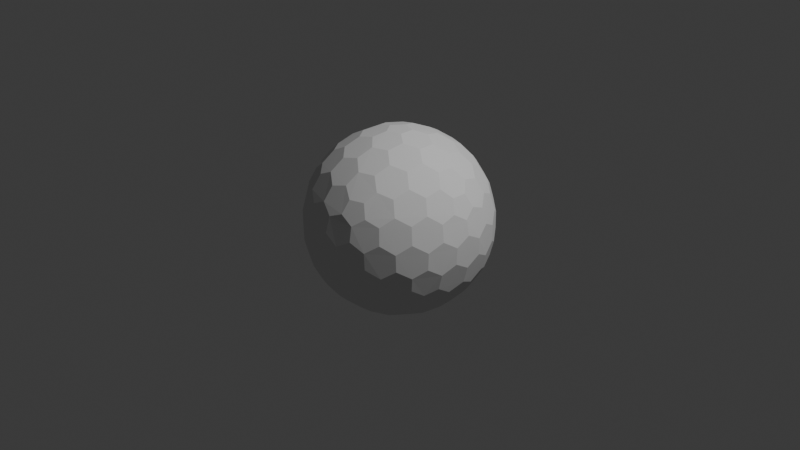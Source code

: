 # Source: Shield01.blend  (saved by Blender 4.1.24; exported with 4.5.12 LTS)
import bpy
from mathutils import Matrix  # noqa: F401  (used for matrix-valued properties, if any)

bpy.ops.wm.read_factory_settings(use_empty=True)
scene = bpy.context.scene
scene.name = 'Scene'

# ---- collections
col_collection = bpy.data.collections.new('Collection'); scene.collection.children.link(col_collection)

# ---- world
world_world = bpy.data.worlds.new('World'); scene.world = world_world
world_world.use_nodes = True; world_world.node_tree.nodes.clear()
_N = world_world.node_tree.nodes; _L = world_world.node_tree.links
n0 = _N.new('ShaderNodeOutputWorld'); n0.name = 'World Output'; n0.location = (300, 300)
n1 = _N.new('ShaderNodeBackground'); n1.name = 'Background'; n1.location = (10, 300)
n1.inputs[0].default_value = (0.05088, 0.05088, 0.05088, 1.0)
_L.new(n1.outputs[0], n0.inputs[0])
n0.is_active_output = True
world_world.color = (0.05088, 0.05088, 0.05088)
world_world.use_sun_shadow = False
world_world.sun_shadow_jitter_overblur = 0.0

# ---- cameras
cam_camera = bpy.data.cameras.new('Camera')
cam_camera.clip_end = 100.0
cam_camera.ortho_scale = 7.314

# ---- lights
light_light = bpy.data.lights.new('Light', 'POINT')
light_light.transmission_factor = 0.0
light_light.energy = 1000.0
light_light.shadow_soft_size = 0.1
light_light.shadow_maximum_resolution = 0.006
light_light.use_absolute_resolution = True

# ---- meshes
me_ico__001 = bpy.data.meshes.new('ICO球.001')
me_ico__001.from_pydata([(-0.8913, -0.127, -0.3995), (-0.3962, 0.8084, -0.3995), (0.6464, 0.6266, -0.3995), (-0.2882, -0.8869, -0.317), (0.7544, 0.5481, -0.317), (-0.7132, 0.4211, 0.533), (0.1801, 0.8084, 0.533), (0.3781, 0.08719, 0.9011), (0.6369, 0.08719, 0.7412), (0.7382, 0.1669, 0.626), (0.5378, 0.5788, 0.5817), (0.3869, 0.6505, 0.626), (-0.04127, 0.127, 0.9758), (-0.009907, 0.536, 0.8199), (-0.1836, 0.565, 0.7777), (0.06935, 0.7536, 0.626), (-0.2249, 0.6922, 0.6556), (-0.3843, 0.6903, 0.5817), (-0.4991, 0.5689, 0.626), (-0.3571, 0.1517, 0.9011), (-0.5665, 0.3038, 0.7412), (-0.284, -7.567e-10, 0.9402), (-0.5941, 3.26e-09, 0.7777), (-0.6953, -0.2988, 0.626), (-0.464, -0.4449, 0.7412), (-0.1836, -0.565, 0.7777), (-0.009907, -0.536, 0.8199), (0.1998, -0.3326, 0.9011), (0.2797, -0.5788, 0.7412), (0.3781, -0.08719, 0.9011), (0.5067, -0.1751, 0.8199), (0.5378, -0.5788, 0.5817), (0.8245, -0.0785, 0.533), (0.9199, 0.2928, 0.1752), (0.612, 0.6327, 0.4333), (0.6921, 0.6903, -0.08356), (0.687, 0.6922, 0.09203), (0.5289, 0.7536, 0.342), (0.3962, 0.8084, 0.3995), (-0.1489, 0.9638, 0.09203), (-0.4427, 0.8716, -0.08356), (-0.9163, 0.3038, 0.1752), (-0.8709, 0.2988, 0.342), (-0.9626, 0.1562, 0.09203), (-0.9613, -1.825e-07, 0.1836), (-0.867, -0.1521, 0.4333), (-0.2971, -0.9142, 0.1836), (-0.1232, -0.8716, 0.4333), (-0.1541, -0.9653, -0.08356), (0.3962, -0.8084, 0.3995), (0.7831, -0.5689, -0.1665), (0.8706, -0.4394, 0.09203), (0.5721, 0.7775, -0.1752), (0.446, 0.8673, -0.09203), (0.4126, 0.7775, -0.4333), (0.2818, 0.8673, -0.3578), (0.1232, 0.8716, -0.4333), (-0.5627, 0.7844, -0.1752), (-0.7831, 0.5689, 0.1665), (-0.687, 0.6922, -0.09203), (-0.7777, 0.565, -0.1836), (-0.612, 0.6327, -0.4333), (-0.8913, 0.127, -0.3995), (-0.7544, -0.5481, 0.317), (-0.9199, -0.2928, -0.1752), (-0.8802, -0.2701, -0.342), (0.2971, -0.9142, -0.1836), (0.5721, -0.7775, -0.1752), (0.1232, -0.8716, -0.4333), (0.2818, -0.8673, -0.3578), (0.5533, -0.7359, -0.342), (0.9325, 2.27e-09, 0.317), (0.9657, -0.1517, 0.08356), (0.9657, 0.1517, 0.08356), (0.9613, 9.313e-09, -0.1836), (0.9626, 0.1562, -0.09203), (0.867, -0.1521, -0.4333), (0.867, 0.1521, -0.4333), (0.7957, 0.4211, -0.3995), (0.1836, 0.565, -0.7777), (0.2249, 0.6922, -0.6556), (0.009907, 0.536, -0.8199), (-0.1801, 0.8084, -0.533), (-0.3869, 0.6505, -0.626), (-0.3781, 0.08719, -0.9011), (-0.7382, 0.1669, -0.626), (-0.8245, 0.0785, -0.533), (-0.8245, -0.0785, -0.533), (-0.5888, -0.4278, -0.6556), (-0.5378, -0.5788, -0.5817), (-0.2797, -0.5788, -0.7412), (-0.3294, -0.7599, -0.533), (0.7753, 0.1521, -0.5817), (0.3571, -0.1517, -0.9011), (0.284, -2.274e-07, -0.9402), (0.1335, -1.35e-08, -0.9758), (-0.1801, -0.8084, -0.533), (-0.03391, -0.3865, -0.9011), (0.1836, -0.565, -0.7777), (0.2249, -0.6922, -0.6556), (0.464, -0.4449, -0.7412), (0.04127, -0.127, -0.9758), (-0.108, -0.0785, -0.9758), (-0.108, 0.0785, -0.9758), (0.04127, 0.127, -0.9758), (0.7132, -0.4211, -0.533), (0.7957, -0.4211, -0.3995), (0.7544, -0.5481, -0.317), (-0.1546, -0.8869, -0.3995), (-0.9325, -9.662e-09, -0.317), (-0.2882, 0.8869, -0.317), (0.2298, 0.1669, 0.9402), (0.108, 0.0785, 0.9758), (0.1998, 0.3326, 0.9011), (0.5067, 0.1751, 0.8199), (0.4806, 0.3492, 0.7777), (0.3231, 0.4278, 0.8199), (0.2797, 0.5788, 0.7412), (0.8245, 0.0785, 0.533), (0.7166, 0.3326, 0.5817), (0.5888, 0.4278, 0.6556), (0.3294, 0.7599, 0.533), (0.03391, 0.3865, 0.9011), (0.1139, 0.6327, 0.7412), (-0.08776, 0.2701, 0.9402), (-0.2546, 0.2928, 0.9011), (-0.307, 0.4394, 0.8199), (-0.464, 0.4449, 0.7412), (-0.09491, 0.7844, 0.5817), (-0.6209, 0.5481, 0.533), (-0.1335, -2.328e-09, 0.9758), (-0.3571, -0.1517, 0.9011), (-0.5128, 0.1562, 0.8199), (-0.5128, -0.1562, 0.8199), (-0.5665, -0.3038, 0.7412), (-0.6953, 0.2988, 0.626), (-0.7753, 0.1521, 0.5817), (-0.7278, -8.207e-09, 0.6556), (-0.7753, -0.1521, 0.5817), (-0.6209, -0.5481, 0.533), (-0.7132, -0.4211, 0.533), (-0.04127, -0.127, 0.9758), (-0.2546, -0.2928, 0.9011), (-0.08776, -0.2701, 0.9402), (0.03391, -0.3865, 0.9011), (-0.307, -0.4394, 0.8199), (0.1139, -0.6327, 0.7412), (-0.4991, -0.5689, 0.626), (-0.3843, -0.6903, 0.5817), (-0.2249, -0.6922, 0.6556), (-0.09491, -0.7844, 0.5817), (0.06935, -0.7536, 0.626), (0.3294, -0.7599, 0.533), (0.1801, -0.8084, 0.533), (0.108, -0.0785, 0.9758), (0.2298, -0.1669, 0.9402), (0.3231, -0.4278, 0.8199), (0.4806, -0.3492, 0.7777), (0.6369, -0.08719, 0.7412), (0.3869, -0.6505, 0.626), (0.5888, -0.4278, 0.6556), (0.7166, -0.3326, 0.5817), (0.7382, -0.1669, 0.626), (0.8913, 0.127, 0.3995), (0.8802, 0.2701, 0.342), (0.7908, 0.3865, 0.4333), (0.8704, 0.4449, -0.08356), (0.8706, 0.4394, 0.09203), (0.7777, 0.565, 0.1836), (0.7377, 0.536, 0.3578), (0.7831, 0.5689, -0.1665), (0.5627, 0.7844, 0.1752), (0.1546, 0.8869, 0.3995), (0.005802, 0.9653, 0.1752), (0.01511, 0.9206, 0.342), (-0.1232, 0.8716, 0.4333), (-0.1541, 0.9653, -0.08356), (-0.2971, 0.9142, 0.1836), (-0.2818, 0.8673, 0.3578), (-0.4126, 0.7775, 0.4333), (-0.2991, 0.9206, -0.1665), (-0.446, 0.8673, 0.09203), (-0.5721, 0.7775, 0.1752), (-0.5533, 0.7359, 0.342), (-0.6464, 0.6266, 0.3995), (-0.7957, 0.4211, 0.3995), (-0.867, 0.1521, 0.4333), (-0.9657, 0.1517, -0.08356), (-0.9119, -8.941e-08, 0.3578), (-0.968, -1.132e-07, -0.1665), (-0.9657, -0.1517, -0.08356), (-0.9626, -0.1562, 0.09203), (-0.9163, -0.3038, 0.1752), (-0.8709, -0.2988, 0.342), (-0.7957, -0.4211, 0.3995), (-0.6464, -0.6266, 0.3995), (-0.5721, -0.7775, 0.1752), (-0.5533, -0.7359, 0.342), (-0.4126, -0.7775, 0.4333), (-0.4427, -0.8716, -0.08356), (-0.446, -0.8673, 0.09203), (-0.2818, -0.8673, 0.3578), (-0.2991, -0.9206, -0.1665), (-0.1489, -0.9638, 0.09203), (0.005802, -0.9653, 0.1752), (0.01511, -0.9206, 0.342), (0.1546, -0.8869, 0.3995), (0.5627, -0.7844, 0.1752), (0.5289, -0.7536, 0.342), (0.612, -0.6327, 0.4333), (0.6921, -0.6903, -0.08356), (0.687, -0.6922, 0.09203), (0.7777, -0.565, 0.1836), (0.7377, -0.536, 0.3578), (0.7908, -0.3865, 0.4333), (0.8704, -0.4449, -0.08356), (0.9199, -0.2928, 0.1752), (0.8802, -0.2701, 0.342), (0.8913, -0.127, 0.3995), (0.2882, 0.8869, 0.317), (0.4427, 0.8716, 0.08356), (0.2991, 0.9206, 0.1665), (0.1541, 0.9653, 0.08356), (0.2971, 0.9142, -0.1836), (0.1489, 0.9638, -0.09203), (-0.005802, 0.9653, -0.1752), (0.5533, 0.7359, -0.342), (-0.01511, 0.9206, -0.342), (-0.1546, 0.8869, -0.3995), (-0.7544, 0.5481, 0.317), (-0.6921, 0.6903, 0.08356), (-0.8704, 0.4449, 0.08356), (-0.8706, 0.4394, -0.09203), (-0.9199, 0.2928, -0.1752), (-0.5289, 0.7536, -0.342), (-0.7377, 0.536, -0.3578), (-0.7908, 0.3865, -0.4333), (-0.8802, 0.2701, -0.342), (-0.8704, -0.4449, 0.08356), (-0.7831, -0.5689, 0.1665), (-0.6921, -0.6903, 0.08356), (-0.8706, -0.4394, -0.09203), (-0.7777, -0.565, -0.1836), (-0.687, -0.6922, -0.09203), (-0.5627, -0.7844, -0.1752), (-0.7908, -0.3865, -0.4333), (-0.7377, -0.536, -0.3578), (-0.612, -0.6327, -0.4333), (-0.5289, -0.7536, -0.342), (-0.3962, -0.8084, -0.3995), (0.2882, -0.8869, 0.317), (0.1541, -0.9653, 0.08356), (-0.005802, -0.9653, -0.1752), (0.2991, -0.9206, 0.1665), (0.4427, -0.8716, 0.08356), (0.1489, -0.9638, -0.09203), (0.446, -0.8673, -0.09203), (-0.01511, -0.9206, -0.342), (0.4126, -0.7775, -0.4333), (0.6464, -0.6266, -0.3995), (0.9163, -0.3038, -0.1752), (0.968, 2.678e-09, 0.1665), (0.9626, -0.1562, -0.09203), (0.9163, 0.3038, -0.1752), (0.8709, -0.2988, -0.342), (0.9119, 1.74e-08, -0.3578), (0.8709, 0.2988, -0.342), (0.6209, 0.5481, -0.533), (0.464, 0.4449, -0.7412), (0.4991, 0.5689, -0.626), (0.3843, 0.6903, -0.5817), (0.2546, 0.2928, -0.9011), (0.307, 0.4394, -0.8199), (0.09491, 0.7844, -0.5817), (0.08776, 0.2701, -0.9402), (-0.03391, 0.3865, -0.9011), (-0.1139, 0.6327, -0.7412), (-0.06935, 0.7536, -0.626), (-0.3294, 0.7599, -0.533), (-0.2797, 0.5788, -0.7412), (-0.1998, 0.3326, -0.9011), (-0.5378, 0.5788, -0.5817), (-0.3231, 0.4278, -0.8199), (-0.4806, 0.3492, -0.7777), (-0.5888, 0.4278, -0.6556), (-0.7166, 0.3326, -0.5817), (-0.2298, 0.1669, -0.9402), (-0.5067, 0.175, -0.8199), (-0.6369, 0.08719, -0.7412), (-0.6369, -0.08719, -0.7412), (-0.3781, -0.08719, -0.9011), (-0.7382, -0.1669, -0.626), (-0.7166, -0.3326, -0.5817), (-0.5067, -0.1751, -0.8199), (-0.4806, -0.3492, -0.7777), (-0.2298, -0.1669, -0.9402), (-0.1998, -0.3326, -0.9011), (-0.3231, -0.4278, -0.8199), (-0.3869, -0.6505, -0.626), (0.7132, 0.4211, -0.533), (0.7753, -0.1521, -0.5817), (0.6953, 0.2988, -0.626), (0.5665, 0.3038, -0.7412), (0.7278, -3.026e-07, -0.6556), (0.5941, -5.249e-07, -0.7777), (0.5128, 0.1562, -0.8199), (0.3571, 0.1517, -0.9011), (0.6953, -0.2988, -0.626), (0.5665, -0.3038, -0.7412), (0.5128, -0.1562, -0.8199), (-0.1139, -0.6327, -0.7412), (-0.06935, -0.7536, -0.626), (0.09491, -0.7844, -0.5817), (0.009908, -0.536, -0.8199), (0.3843, -0.6903, -0.5817), (0.08776, -0.2701, -0.9402), (0.2546, -0.2928, -0.9011), (0.307, -0.4394, -0.8199), (0.4991, -0.5689, -0.626), (0.6209, -0.5481, -0.533)], [], [(102, 101, 315, 97, 296, 295), (105, 319, 318, 100, 308, 307), (106, 105, 307, 300, 76, 264), (103, 102, 295, 290, 84, 286), (104, 103, 286, 280, 275, 274), (101, 102, 103, 104, 95), (107, 106, 264, 260, 215, 50), (108, 96, 311, 312, 68, 257), (3, 108, 257, 252, 48, 202), (0, 87, 291, 292, 245, 65), (109, 0, 65, 64, 190, 189), (1, 278, 83, 281, 61, 234), (110, 1, 234, 57, 40, 180), (2, 267, 269, 270, 54, 226), (4, 2, 226, 52, 35, 170), (259, 319, 105, 106, 107), (78, 299, 267, 2, 4), (152, 49, 208, 209, 31, 159), (139, 195, 197, 198, 148, 147), (5, 185, 42, 186, 136, 135), (6, 172, 174, 175, 128, 15), (118, 163, 164, 165, 119, 9), (112, 154, 155, 29, 7, 111), (12, 112, 111, 113, 122, 124), (8, 9, 119, 120, 115, 114), (122, 113, 116, 117, 123, 13), (115, 120, 10, 11, 117, 116), (122, 13, 14, 126, 125, 124), (38, 219, 172, 6, 121), (130, 12, 124, 125, 19, 21), (123, 15, 128, 16, 14, 13), (19, 125, 126, 127, 20, 132), (123, 117, 11, 121, 6, 15), (7, 114, 115, 116, 113, 111), (14, 16, 17, 18, 127, 126), (19, 132, 22, 133, 131, 21), (184, 229, 185, 5, 129), (141, 130, 21, 131, 142, 143), (141, 154, 112, 12, 130), (20, 135, 136, 137, 22, 132), (142, 131, 133, 134, 24, 145), (20, 127, 18, 129, 5, 135), (22, 137, 138, 23, 134, 133), (142, 145, 25, 26, 144, 143), (194, 63, 195, 139, 140), (154, 141, 143, 144, 27, 155), (24, 147, 148, 149, 25, 145), (27, 144, 26, 146, 28, 156), (24, 134, 23, 140, 139, 147), (25, 149, 150, 151, 146, 26), (27, 156, 157, 30, 29, 155), (206, 250, 49, 152, 153), (28, 159, 31, 160, 157, 156), (28, 146, 151, 153, 152, 159), (8, 158, 162, 32, 118, 9), (157, 160, 161, 162, 158, 30), (33, 167, 168, 169, 165, 164), (7, 29, 30, 158, 8, 114), (163, 71, 261, 73, 33, 164), (166, 170, 35, 36, 168, 167), (168, 36, 171, 37, 34, 169), (173, 39, 177, 178, 175, 174), (119, 165, 169, 34, 10, 120), (172, 219, 221, 222, 173, 174), (176, 180, 40, 181, 177, 39), (10, 34, 37, 38, 121, 11), (177, 181, 182, 183, 179, 178), (41, 43, 44, 188, 186, 42), (128, 175, 178, 179, 17, 16), (185, 229, 58, 231, 41, 42), (187, 189, 190, 191, 44, 43), (17, 179, 183, 184, 129, 18), (44, 191, 192, 193, 45, 188), (196, 200, 46, 201, 198, 197), (136, 186, 188, 45, 138, 137), (195, 63, 239, 240, 196, 197), (199, 202, 48, 203, 46, 200), (138, 45, 193, 194, 140, 23), (46, 203, 204, 205, 47, 201), (207, 211, 212, 213, 209, 208), (148, 198, 201, 47, 150, 149), (49, 250, 253, 254, 207, 208), (210, 50, 215, 51, 212, 211), (150, 47, 205, 206, 153, 151), (212, 51, 216, 217, 214, 213), (220, 53, 223, 224, 222, 221), (31, 209, 213, 214, 161, 160), (218, 71, 163, 118, 32), (52, 226, 54, 55, 223, 53), (35, 52, 53, 220, 171, 36), (161, 214, 217, 218, 32, 162), (176, 225, 227, 228, 110, 180), (223, 55, 56, 227, 225, 224), (230, 59, 60, 232, 231, 58), (173, 222, 224, 225, 176, 39), (57, 234, 61, 235, 60, 59), (40, 57, 59, 230, 182, 181), (171, 220, 221, 219, 38, 37), (187, 233, 237, 62, 109, 189), (60, 235, 236, 237, 233, 232), (238, 241, 242, 243, 240, 239), (41, 231, 232, 233, 187, 43), (64, 65, 245, 246, 242, 241), (190, 64, 241, 238, 192, 191), (182, 230, 58, 229, 184, 183), (199, 244, 248, 249, 3, 202), (242, 246, 247, 248, 244, 243), (251, 255, 66, 256, 254, 253), (196, 240, 243, 244, 199, 200), (252, 257, 68, 69, 66, 255), (48, 252, 255, 251, 204, 203), (192, 238, 239, 63, 194, 193), (210, 67, 70, 259, 107, 50), (66, 69, 258, 70, 67, 256), (72, 262, 74, 75, 73, 261), (207, 254, 256, 67, 210, 211), (260, 264, 76, 265, 74, 262), (215, 260, 262, 72, 216, 51), (204, 251, 253, 250, 206, 205), (166, 263, 266, 78, 4, 170), (74, 265, 77, 266, 263, 75), (268, 272, 79, 80, 270, 269), (33, 73, 75, 263, 166, 167), (267, 299, 301, 302, 268, 269), (271, 274, 275, 81, 79, 272), (216, 72, 261, 71, 218, 217), (79, 81, 276, 277, 273, 80), (279, 282, 283, 284, 281, 83), (54, 270, 80, 273, 56, 55), (82, 278, 1, 110, 228), (280, 286, 84, 287, 283, 282), (275, 280, 282, 279, 276, 81), (56, 273, 277, 82, 228, 227), (236, 285, 85, 86, 62, 237), (283, 287, 288, 85, 285, 284), (289, 293, 294, 88, 292, 291), (61, 281, 284, 285, 236, 235), (86, 87, 0, 109, 62), (290, 295, 296, 297, 294, 293), (84, 290, 293, 289, 288, 287), (276, 279, 83, 278, 82, 277), (247, 89, 298, 91, 249, 248), (294, 297, 90, 298, 89, 88), (92, 303, 304, 305, 302, 301), (245, 292, 88, 89, 247, 246), (91, 96, 108, 3, 249), (300, 307, 308, 309, 304, 303), (76, 300, 303, 92, 77, 265), (288, 289, 291, 87, 86, 85), (271, 306, 94, 95, 104, 274), (304, 309, 93, 94, 306, 305), (310, 313, 98, 99, 312, 311), (268, 302, 305, 306, 271, 272), (97, 315, 316, 317, 98, 313), (296, 97, 313, 310, 90, 297), (77, 92, 301, 299, 78, 266), (93, 316, 315, 101, 95, 94), (308, 100, 317, 316, 93, 309), (98, 317, 100, 318, 314, 99), (258, 314, 318, 319, 259, 70), (68, 312, 99, 314, 258, 69), (90, 310, 311, 96, 91, 298)])
_uv = me_ico__001.uv_layers.new(name='UVマップ')
_uv.uv.foreach_set('vector', [0.3477, 0.4102, 0.3477, 0.4414, 0.3242, 0.457, 0.293, 0.4414, 0.293, 0.4102, 0.3242, 0.3945, 0.3477, 0.4102, 0.3477, 0.4414, 0.3242, 0.457, 0.293, 0.4414, 0.293, 0.4102, 0.3242, 0.3945, 0.293, 0.4414, 0.293, 0.4102, 0.3203, 0.3945, 0.3477, 0.4102, 0.3477, 0.4414, 0.3203, 0.457, 0.3477, 0.4102, 0.3477, 0.4414, 0.3242, 0.457, 0.293, 0.4414, 0.293, 0.4102, 0.3242, 0.3945, 0.3477, 0.4102, 0.3477, 0.4414, 0.3242, 0.457, 0.293, 0.4414, 0.293, 0.4102, 0.3242, 0.3945, 0.1094, 0.332, 0.3164, 0.03906, 0.1094, -0.2539, -0.2422, -0.168, -0.2422, 0.2148, 0.293, 0.4414, 0.293, 0.4102, 0.3203, 0.3945, 0.3477, 0.4102, 0.3477, 0.4414, 0.3203, 0.457, 0.293, 0.4414, 0.293, 0.4102, 0.3203, 0.3945, 0.3477, 0.4102, 0.3477, 0.4414, 0.3203, 0.457, 0.293, 0.4414, 0.293, 0.4102, 0.3203, 0.3945, 0.3477, 0.4102, 0.3477, 0.4414, 0.3203, 0.457, 0.3477, 0.4102, 0.3477, 0.4414, 0.3242, 0.457, 0.293, 0.4414, 0.293, 0.4102, 0.3242, 0.3945, 0.293, 0.4414, 0.293, 0.4102, 0.3203, 0.3945, 0.3477, 0.4102, 0.3477, 0.4414, 0.3203, 0.457, 0.293, 0.4414, 0.293, 0.4102, 0.3203, 0.3945, 0.3477, 0.4102, 0.3477, 0.4414, 0.3203, 0.457, 0.3477, 0.4102, 0.3477, 0.4414, 0.3242, 0.457, 0.293, 0.4414, 0.293, 0.4102, 0.3242, 0.3945, 0.293, 0.4414, 0.293, 0.4102, 0.3203, 0.3945, 0.3477, 0.4102, 0.3477, 0.4414, 0.3203, 0.457, 0.293, 0.4414, 0.293, 0.4102, 0.3203, 0.3945, 0.3477, 0.4102, 0.3477, 0.4414, 0.3203, 0.457, 0.3164, 0.03906, 0.1094, -0.2539, -0.2422, -0.168, -0.2422, 0.2148, 0.1094, 0.332, -0.2422, 0.2148, 0.1094, 0.332, 0.3164, 0.03906, 0.1094, -0.2539, -0.2422, -0.168, 0.293, 0.4414, 0.293, 0.4102, 0.3203, 0.3945, 0.3477, 0.4102, 0.3477, 0.4414, 0.3203, 0.457, 0.293, 0.4414, 0.293, 0.4102, 0.3203, 0.3945, 0.3477, 0.4102, 0.3477, 0.4414, 0.3203, 0.457, 0.293, 0.4414, 0.293, 0.4102, 0.3203, 0.3945, 0.3477, 0.4102, 0.3477, 0.4414, 0.3203, 0.457, 0.293, 0.4414, 0.293, 0.4102, 0.3203, 0.3945, 0.3477, 0.4102, 0.3477, 0.4414, 0.3203, 0.457, 0.293, 0.4414, 0.293, 0.4102, 0.3203, 0.3945, 0.3477, 0.4102, 0.3477, 0.4414, 0.3203, 0.457, 0.3477, 0.4102, 0.3477, 0.4414, 0.3242, 0.457, 0.293, 0.4414, 0.293, 0.4102, 0.3242, 0.3945, 0.293, 0.4414, 0.293, 0.4102, 0.3203, 0.3945, 0.3477, 0.4102, 0.3477, 0.4414, 0.3203, 0.457, 0.293, 0.4453, 0.293, 0.4102, 0.3203, 0.3945, 0.3516, 0.4102, 0.3555, 0.4453, 0.3242, 0.4609, 0.293, 0.4102, 0.3242, 0.3945, 0.3516, 0.4102, 0.3516, 0.4453, 0.3242, 0.4609, 0.293, 0.4453, 0.3555, 0.4102, 0.3516, 0.4453, 0.3203, 0.4609, 0.293, 0.4453, 0.293, 0.4102, 0.3242, 0.3945, 0.8672, 0.25, 0.4375, 0.0, 0.0, 0.2617, 0.01562, 0.7734, 0.457, 1.0, 0.8672, 0.7344, -0.2422, 0.2148, 0.1094, 0.332, 0.3164, 0.03906, 0.1094, -0.2539, -0.2422, -0.168, 0.3477, 0.4102, 0.3477, 0.4414, 0.3242, 0.457, 0.293, 0.4414, 0.293, 0.4102, 0.3242, 0.3945, 0.3555, 0.4102, 0.3555, 0.4453, 0.3242, 0.4609, 0.293, 0.4453, 0.293, 0.4102, 0.3242, 0.3945, 0.3516, 0.4453, 0.3242, 0.4609, 0.293, 0.4453, 0.293, 0.4102, 0.3242, 0.3945, 0.3516, 0.4102, 0.3477, 0.4102, 0.3477, 0.4414, 0.3203, 0.457, 0.293, 0.4414, 0.293, 0.4102, 0.3203, 0.3945, 0.293, 0.4102, 0.3242, 0.3945, 0.3555, 0.4102, 0.3516, 0.4453, 0.3203, 0.4609, 0.293, 0.4453, 0.8663, 0.2632, 0.851, 0.7731, 0.4107, 0.9993, 0.0007263, 0.7363, 0.0007264, 0.2492, 0.4288, 0.0007263, 0.3555, 0.4453, 0.3242, 0.4609, 0.293, 0.4453, 0.293, 0.4102, 0.3242, 0.3945, 0.3555, 0.4102, 0.1094, -0.2539, -0.2422, -0.168, -0.2422, 0.2148, 0.1094, 0.332, 0.3164, 0.03906, 0.3477, 0.4102, 0.3477, 0.4414, 0.3242, 0.457, 0.293, 0.4414, 0.293, 0.4102, 0.3242, 0.3945, -0.2422, -0.168, -0.2422, 0.2148, 0.1094, 0.332, 0.3164, 0.03906, 0.1094, -0.2539, 0.293, 0.4453, 0.293, 0.4102, 0.3203, 0.3945, 0.3516, 0.4102, 0.3555, 0.4453, 0.3242, 0.4609, 0.3242, 0.4609, 0.293, 0.4453, 0.293, 0.4102, 0.3242, 0.3945, 0.3516, 0.4102, 0.3516, 0.4453, 0.293, 0.4414, 0.293, 0.4102, 0.3242, 0.3945, 0.3477, 0.4102, 0.3477, 0.4414, 0.3242, 0.457, 0.3555, 0.4102, 0.3516, 0.4453, 0.3203, 0.4609, 0.293, 0.4453, 0.293, 0.4102, 0.3242, 0.3945, 0.3555, 0.4453, 0.3242, 0.4609, 0.293, 0.4453, 0.293, 0.4102, 0.3242, 0.3945, 0.3555, 0.4102, 0.3164, 0.03906, 0.1094, -0.2539, -0.2422, -0.168, -0.2422, 0.2148, 0.1094, 0.332, 0.3477, 0.4102, 0.3477, 0.4414, 0.3242, 0.457, 0.293, 0.4414, 0.293, 0.4102, 0.3242, 0.3945, 0.293, 0.4453, 0.293, 0.4102, 0.3203, 0.3945, 0.3516, 0.4102, 0.3555, 0.4453, 0.3242, 0.4609, 0.3242, 0.4609, 0.293, 0.4453, 0.293, 0.4102, 0.3242, 0.3945, 0.3516, 0.4102, 0.3516, 0.4453, 0.3477, 0.4102, 0.3477, 0.4414, 0.3203, 0.457, 0.293, 0.4414, 0.293, 0.4102, 0.3203, 0.3945, 0.293, 0.4453, 0.293, 0.4102, 0.3242, 0.3945, 0.3555, 0.4102, 0.3555, 0.4453, 0.3242, 0.4609, 0.3242, 0.4609, 0.293, 0.4453, 0.293, 0.4102, 0.3242, 0.3945, 0.3555, 0.4102, 0.3555, 0.4453, 0.3164, 0.03906, 0.1094, -0.2539, -0.2422, -0.168, -0.2422, 0.2148, 0.1094, 0.332, 0.3555, 0.4102, 0.3555, 0.4453, 0.3242, 0.4609, 0.293, 0.4453, 0.293, 0.4102, 0.3242, 0.3945, 0.293, 0.4414, 0.293, 0.4102, 0.3242, 0.3945, 0.3477, 0.4102, 0.3477, 0.4414, 0.3242, 0.457, 0.293, 0.4414, 0.293, 0.4102, 0.3242, 0.3945, 0.3477, 0.4102, 0.3477, 0.4414, 0.3242, 0.457, 0.293, 0.4453, 0.293, 0.4102, 0.3242, 0.3945, 0.3555, 0.4102, 0.3555, 0.4453, 0.3242, 0.4609, 0.3203, 0.3945, 0.3516, 0.4102, 0.3555, 0.4453, 0.3242, 0.4609, 0.293, 0.4453, 0.293, 0.4102, 0.3242, 0.4609, 0.293, 0.4453, 0.293, 0.4102, 0.3242, 0.3945, 0.3516, 0.4102, 0.3516, 0.4453, 0.3477, 0.4102, 0.3477, 0.4414, 0.3242, 0.457, 0.293, 0.4414, 0.293, 0.4102, 0.3242, 0.3945, 0.3555, 0.4102, 0.3555, 0.4453, 0.3242, 0.4609, 0.293, 0.4453, 0.293, 0.4102, 0.3242, 0.3945, 0.293, 0.4453, 0.293, 0.4102, 0.3242, 0.3945, 0.3555, 0.4102, 0.3555, 0.4453, 0.3242, 0.4609, 0.3203, 0.3945, 0.3516, 0.4102, 0.3555, 0.4453, 0.3242, 0.4609, 0.293, 0.4453, 0.293, 0.4102, 0.293, 0.4102, 0.3242, 0.3945, 0.3516, 0.4102, 0.3516, 0.4453, 0.3242, 0.4609, 0.293, 0.4453, 0.293, 0.4414, 0.293, 0.4102, 0.3203, 0.3945, 0.3477, 0.4102, 0.3477, 0.4414, 0.3203, 0.457, 0.3555, 0.4102, 0.3555, 0.4453, 0.3242, 0.4609, 0.293, 0.4453, 0.293, 0.4102, 0.3242, 0.3945, 0.293, 0.4414, 0.293, 0.4102, 0.3242, 0.3945, 0.3477, 0.4102, 0.3477, 0.4414, 0.3242, 0.457, 0.293, 0.4453, 0.293, 0.4102, 0.3242, 0.3945, 0.3555, 0.4102, 0.3555, 0.4453, 0.3242, 0.4609, 0.3203, 0.3945, 0.3516, 0.4102, 0.3555, 0.4453, 0.3242, 0.4609, 0.293, 0.4453, 0.293, 0.4102, 0.3516, 0.4453, 0.3242, 0.4609, 0.293, 0.4453, 0.293, 0.4102, 0.3242, 0.3945, 0.3516, 0.4102, 0.293, 0.4414, 0.293, 0.4102, 0.3203, 0.3945, 0.3477, 0.4102, 0.3477, 0.4414, 0.3203, 0.457, 0.3555, 0.4102, 0.3555, 0.4453, 0.3242, 0.4609, 0.293, 0.4453, 0.293, 0.4102, 0.3242, 0.3945, 0.293, 0.4414, 0.293, 0.4102, 0.3242, 0.3945, 0.3477, 0.4102, 0.3477, 0.4414, 0.3242, 0.457, 0.293, 0.4453, 0.293, 0.4102, 0.3242, 0.3945, 0.3555, 0.4102, 0.3555, 0.4453, 0.3242, 0.4609, 0.3203, 0.3945, 0.3516, 0.4102, 0.3555, 0.4453, 0.3242, 0.4609, 0.293, 0.4453, 0.293, 0.4102, 0.3242, 0.3945, 0.3516, 0.4102, 0.3516, 0.4453, 0.3242, 0.4609, 0.293, 0.4453, 0.293, 0.4102, 0.8387, 0.2652, 0.8387, 0.7347, 0.4594, 0.9993, 0.0007147, 0.7608, 0.0007147, 0.2392, 0.4594, 0.0007148, 0.3242, 0.3945, 0.3555, 0.4102, 0.3555, 0.4453, 0.3242, 0.4609, 0.293, 0.4453, 0.293, 0.4102, 0.293, 0.4414, 0.293, 0.4102, 0.3242, 0.3945, 0.3477, 0.4102, 0.3477, 0.4414, 0.3242, 0.457, 0.293, 0.4453, 0.293, 0.4102, 0.3242, 0.3945, 0.3555, 0.4102, 0.3555, 0.4453, 0.3242, 0.4609, 0.3203, 0.3945, 0.3516, 0.4102, 0.3555, 0.4453, 0.3242, 0.4609, 0.293, 0.4453, 0.293, 0.4102, 0.3242, 0.4609, 0.293, 0.4453, 0.293, 0.4102, 0.3242, 0.3945, 0.3516, 0.4102, 0.3516, 0.4453, 0.293, 0.4414, 0.293, 0.4102, 0.3203, 0.3945, 0.3477, 0.4102, 0.3477, 0.4414, 0.3203, 0.457, 0.3242, 0.3945, 0.3555, 0.4102, 0.3555, 0.4453, 0.3242, 0.4609, 0.293, 0.4453, 0.293, 0.4102, 0.293, 0.4414, 0.293, 0.4102, 0.3242, 0.3945, 0.3477, 0.4102, 0.3477, 0.4414, 0.3242, 0.457, 0.293, 0.4102, 0.3242, 0.3945, 0.3555, 0.4102, 0.3555, 0.4453, 0.3242, 0.4609, 0.293, 0.4453, 0.3203, 0.3945, 0.3516, 0.4102, 0.3555, 0.4453, 0.3242, 0.4609, 0.293, 0.4453, 0.293, 0.4102, 0.3242, 0.4609, 0.293, 0.4453, 0.293, 0.4102, 0.3242, 0.3945, 0.3516, 0.4102, 0.3516, 0.4453, 0.3164, 0.03906, 0.1094, -0.2539, -0.2422, -0.168, -0.2422, 0.2148, 0.1094, 0.332, 0.3203, 0.4609, 0.293, 0.4453, 0.293, 0.4102, 0.3242, 0.3945, 0.3555, 0.4102, 0.3516, 0.4453, 0.3242, 0.3945, 0.3516, 0.4102, 0.3516, 0.4453, 0.3242, 0.4609, 0.293, 0.4453, 0.293, 0.4102, 0.293, 0.4414, 0.293, 0.4102, 0.3242, 0.3945, 0.3477, 0.4102, 0.3477, 0.4414, 0.3242, 0.457, 0.3477, 0.4102, 0.3477, 0.4414, 0.3203, 0.457, 0.293, 0.4414, 0.293, 0.4102, 0.3203, 0.3945, 0.293, 0.4102, 0.3242, 0.3945, 0.3555, 0.4102, 0.3555, 0.4453, 0.3242, 0.4609, 0.293, 0.4453, 0.3203, 0.3945, 0.3516, 0.4102, 0.3555, 0.4453, 0.3242, 0.4609, 0.293, 0.4453, 0.293, 0.4102, 0.3242, 0.4609, 0.293, 0.4453, 0.293, 0.4102, 0.3242, 0.3945, 0.3516, 0.4102, 0.3516, 0.4453, 0.3203, 0.4609, 0.293, 0.4453, 0.293, 0.4102, 0.3242, 0.3945, 0.3555, 0.4102, 0.3516, 0.4453, 0.293, 0.4102, 0.3242, 0.3945, 0.3516, 0.4102, 0.3516, 0.4453, 0.3242, 0.4609, 0.293, 0.4453, 0.293, 0.4414, 0.293, 0.4102, 0.3242, 0.3945, 0.3477, 0.4102, 0.3477, 0.4414, 0.3242, 0.457, 0.293, 0.4414, 0.293, 0.4102, 0.3242, 0.3945, 0.3477, 0.4102, 0.3477, 0.4414, 0.3242, 0.457, 0.293, 0.4102, 0.3242, 0.3945, 0.3555, 0.4102, 0.3555, 0.4453, 0.3242, 0.4609, 0.293, 0.4453, 0.293, 0.4102, 0.3242, 0.3945, 0.3555, 0.4102, 0.3516, 0.4453, 0.3203, 0.4609, 0.293, 0.4453, 0.3516, 0.4453, 0.3242, 0.4609, 0.293, 0.4453, 0.293, 0.4102, 0.3242, 0.3945, 0.3516, 0.4102, 0.3203, 0.4609, 0.293, 0.4453, 0.293, 0.4102, 0.3242, 0.3945, 0.3555, 0.4102, 0.3516, 0.4453, 0.3242, 0.3945, 0.3516, 0.4102, 0.3516, 0.4453, 0.3242, 0.4609, 0.293, 0.4453, 0.293, 0.4102, 0.293, 0.4414, 0.293, 0.4102, 0.3242, 0.3945, 0.3477, 0.4102, 0.3477, 0.4414, 0.3242, 0.457, 0.293, 0.4414, 0.293, 0.4102, 0.3242, 0.3945, 0.3477, 0.4102, 0.3477, 0.4414, 0.3242, 0.457, 0.293, 0.4102, 0.3242, 0.3945, 0.3555, 0.4102, 0.3555, 0.4453, 0.3242, 0.4609, 0.293, 0.4453, 0.293, 0.4102, 0.3242, 0.3945, 0.3555, 0.4102, 0.3516, 0.4453, 0.3203, 0.4609, 0.293, 0.4453, 0.3242, 0.4609, 0.293, 0.4453, 0.293, 0.4102, 0.3242, 0.3945, 0.3516, 0.4102, 0.3516, 0.4453, 0.3203, 0.4609, 0.293, 0.4453, 0.293, 0.4102, 0.3242, 0.3945, 0.3555, 0.4102, 0.3516, 0.4453, 0.293, 0.4102, 0.3242, 0.3945, 0.3516, 0.4102, 0.3516, 0.4453, 0.3242, 0.4609, 0.293, 0.4453, 0.293, 0.4414, 0.293, 0.4102, 0.3242, 0.3945, 0.3477, 0.4102, 0.3477, 0.4414, 0.3242, 0.457, 0.293, 0.4414, 0.293, 0.4102, 0.3242, 0.3945, 0.3477, 0.4102, 0.3477, 0.4414, 0.3242, 0.457, 0.293, 0.4102, 0.3242, 0.3945, 0.3555, 0.4102, 0.3555, 0.4453, 0.3242, 0.4609, 0.293, 0.4453, 0.3203, 0.3945, 0.3516, 0.4102, 0.3555, 0.4453, 0.3242, 0.4609, 0.293, 0.4453, 0.293, 0.4102, 0.3516, 0.4453, 0.3242, 0.4609, 0.293, 0.4453, 0.293, 0.4102, 0.3242, 0.3945, 0.3516, 0.4102, 0.3203, 0.4609, 0.293, 0.4453, 0.293, 0.4102, 0.3242, 0.3945, 0.3555, 0.4102, 0.3516, 0.4453, 0.3242, 0.3945, 0.3516, 0.4102, 0.3516, 0.4453, 0.3242, 0.4609, 0.293, 0.4453, 0.293, 0.4102, 0.3477, 0.4102, 0.3477, 0.4414, 0.3203, 0.457, 0.293, 0.4414, 0.293, 0.4102, 0.3203, 0.3945, 0.293, 0.4414, 0.293, 0.4102, 0.3242, 0.3945, 0.3477, 0.4102, 0.3477, 0.4414, 0.3242, 0.457, 0.293, 0.4102, 0.3242, 0.3945, 0.3555, 0.4102, 0.3555, 0.4453, 0.3242, 0.4609, 0.293, 0.4453, 0.3555, 0.4453, 0.3242, 0.4609, 0.293, 0.4453, 0.293, 0.4102, 0.3242, 0.3945, 0.3555, 0.4102, 0.3242, 0.4609, 0.293, 0.4453, 0.293, 0.4102, 0.3242, 0.3945, 0.3516, 0.4102, 0.3516, 0.4453, 0.3477, 0.4102, 0.3477, 0.4414, 0.3242, 0.457, 0.293, 0.4414, 0.293, 0.4102, 0.3242, 0.3945, 0.3203, 0.4609, 0.293, 0.4453, 0.293, 0.4102, 0.3242, 0.3945, 0.3555, 0.4102, 0.3516, 0.4453, 0.3477, 0.4102, 0.3477, 0.4414, 0.3203, 0.457, 0.293, 0.4414, 0.293, 0.4102, 0.3203, 0.3945, 0.3555, 0.4453, 0.3242, 0.4609, 0.293, 0.4453, 0.293, 0.4102, 0.3203, 0.3945, 0.3516, 0.4102, 0.3555, 0.4453, 0.3242, 0.4609, 0.293, 0.4453, 0.293, 0.4102, 0.3242, 0.3945, 0.3555, 0.4102, 0.3516, 0.4453, 0.3242, 0.4609, 0.293, 0.4453, 0.293, 0.4102, 0.3242, 0.3945, 0.3516, 0.4102, 0.1094, -0.2539, -0.2422, -0.168, -0.2422, 0.2148, 0.1094, 0.332, 0.3164, 0.03906, 0.3203, 0.4609, 0.293, 0.4453, 0.293, 0.4102, 0.3242, 0.3945, 0.3555, 0.4102, 0.3516, 0.4453, 0.3516, 0.4453, 0.3242, 0.4609, 0.293, 0.4453, 0.293, 0.4102, 0.3242, 0.3945, 0.3516, 0.4102, 0.3477, 0.4102, 0.3477, 0.4414, 0.3203, 0.457, 0.293, 0.4414, 0.293, 0.4102, 0.3203, 0.3945, 0.293, 0.4414, 0.293, 0.4102, 0.3242, 0.3945, 0.3477, 0.4102, 0.3477, 0.4414, 0.3242, 0.457, 0.3555, 0.4453, 0.3242, 0.4609, 0.293, 0.4453, 0.293, 0.4102, 0.3203, 0.3945, 0.3516, 0.4102, 0.3555, 0.4453, 0.3242, 0.4609, 0.293, 0.4453, 0.293, 0.4102, 0.3242, 0.3945, 0.3555, 0.4102, 0.3516, 0.4453, 0.3242, 0.4609, 0.293, 0.4453, 0.293, 0.4102, 0.3242, 0.3945, 0.3516, 0.4102, 0.3164, 0.03906, 0.1094, -0.2539, -0.2422, -0.168, -0.2422, 0.2148, 0.1094, 0.332, 0.3555, 0.4102, 0.3555, 0.4453, 0.3242, 0.4609, 0.293, 0.4453, 0.293, 0.4102, 0.3242, 0.3945, 0.3516, 0.4453, 0.3242, 0.4609, 0.293, 0.4453, 0.293, 0.4102, 0.3242, 0.3945, 0.3516, 0.4102, 0.293, 0.4414, 0.293, 0.4102, 0.3242, 0.3945, 0.3477, 0.4102, 0.3477, 0.4414, 0.3242, 0.457, 0.293, 0.4414, 0.293, 0.4102, 0.3242, 0.3945, 0.3477, 0.4102, 0.3477, 0.4414, 0.3242, 0.457, 0.293, 0.4102, 0.3242, 0.3945, 0.3555, 0.4102, 0.3555, 0.4453, 0.3242, 0.4609, 0.293, 0.4453, 0.3555, 0.4453, 0.3242, 0.4609, 0.293, 0.4453, 0.293, 0.4102, 0.3242, 0.3945, 0.3555, 0.4102, 0.3242, 0.3945, 0.3516, 0.4102, 0.3516, 0.4453, 0.3242, 0.4609, 0.293, 0.4453, 0.293, 0.4102, -0.2422, 0.2148, 0.1094, 0.332, 0.3164, 0.03906, 0.1094, -0.2539, -0.2422, -0.168, 0.3203, 0.4609, 0.293, 0.4453, 0.293, 0.4102, 0.3242, 0.3945, 0.3555, 0.4102, 0.3516, 0.4453, 0.3242, 0.4609, 0.293, 0.4453, 0.293, 0.4102, 0.3242, 0.3945, 0.3516, 0.4102, 0.3516, 0.4453, 0.3477, 0.4102, 0.3477, 0.4414, 0.3203, 0.457, 0.293, 0.4414, 0.293, 0.4102, 0.3203, 0.3945, 0.3477, 0.4102, 0.3477, 0.4414, 0.3203, 0.457, 0.293, 0.4414, 0.293, 0.4102, 0.3203, 0.3945, 0.293, 0.4453, 0.293, 0.4102, 0.3242, 0.3945, 0.3555, 0.4102, 0.3555, 0.4453, 0.3242, 0.4609, 0.293, 0.4102, 0.3242, 0.3945, 0.3555, 0.4102, 0.3516, 0.4453, 0.3203, 0.4609, 0.293, 0.4453, 0.3242, 0.3945, 0.3516, 0.4102, 0.3516, 0.4453, 0.3242, 0.4609, 0.293, 0.4453, 0.293, 0.4102, 0.293, 0.4453, 0.293, 0.4102, 0.3203, 0.3945, 0.3516, 0.4102, 0.3555, 0.4453, 0.3242, 0.4609, 0.293, 0.4102, 0.3242, 0.3945, 0.3516, 0.4102, 0.3516, 0.4453, 0.3242, 0.4609, 0.293, 0.4453, 0.293, 0.4414, 0.293, 0.4102, 0.3242, 0.3945, 0.3477, 0.4102, 0.3477, 0.4414, 0.3242, 0.457, 0.3477, 0.4102, 0.3477, 0.4414, 0.3203, 0.457, 0.293, 0.4414, 0.293, 0.4102, 0.3203, 0.3945, 0.3516, 0.4453, 0.3242, 0.4609, 0.293, 0.4453, 0.293, 0.4102, 0.3242, 0.3945, 0.3516, 0.4102, 0.293, 0.4102, 0.3242, 0.3945, 0.3555, 0.4102, 0.3555, 0.4453, 0.3242, 0.4609, 0.293, 0.4453, 0.293, 0.4414, 0.293, 0.4102, 0.3242, 0.3945, 0.3477, 0.4102, 0.3477, 0.4414, 0.3242, 0.457, 0.3242, 0.4609, 0.293, 0.4453, 0.293, 0.4102, 0.3242, 0.3945, 0.3516, 0.4102, 0.3516, 0.4453, 0.293, 0.4414, 0.293, 0.4102, 0.3242, 0.3945, 0.3477, 0.4102, 0.3477, 0.4414, 0.3242, 0.457])
_ca = me_ico__001.color_attributes.new('属性', 'BYTE_COLOR', 'CORNER')
_ca.data.foreach_set('color', [1.0, 1.0, 1.0, 1.0, 1.0, 1.0, 1.0, 1.0, 1.0, 1.0, 1.0, 1.0, 1.0, 1.0, 1.0, 1.0, 1.0, 1.0, 1.0, 1.0, 1.0, 1.0, 1.0, 1.0, 1.0, 1.0, 1.0, 1.0, 1.0, 1.0, 1.0, 1.0, 1.0, 1.0, 1.0, 1.0, 1.0, 1.0, 1.0, 1.0, 1.0, 1.0, 1.0, 1.0, 1.0, 1.0, 1.0, 1.0, 1.0, 1.0, 1.0, 1.0, 1.0, 1.0, 1.0, 1.0, 1.0, 1.0, 1.0, 1.0, 1.0, 1.0, 1.0, 1.0, 1.0, 1.0, 1.0, 1.0, 1.0, 1.0, 1.0, 1.0, 1.0, 1.0, 1.0, 1.0, 1.0, 1.0, 1.0, 1.0, 1.0, 1.0, 1.0, 1.0, 1.0, 1.0, 1.0, 1.0, 1.0, 1.0, 1.0, 1.0, 1.0, 1.0, 1.0, 1.0, 1.0, 1.0, 1.0, 1.0, 1.0, 1.0, 1.0, 1.0, 1.0, 1.0, 1.0, 1.0, 1.0, 1.0, 1.0, 1.0, 1.0, 1.0, 1.0, 1.0, 1.0, 1.0, 1.0, 1.0, 1.0, 1.0, 1.0, 1.0, 1.0, 1.0, 1.0, 1.0, 1.0, 1.0, 1.0, 1.0, 1.0, 1.0, 1.0, 1.0, 1.0, 1.0, 1.0, 1.0, 1.0, 1.0, 1.0, 1.0, 1.0, 1.0, 1.0, 1.0, 1.0, 1.0, 1.0, 1.0, 1.0, 1.0, 1.0, 1.0, 1.0, 1.0, 1.0, 1.0, 1.0, 1.0, 1.0, 1.0, 1.0, 1.0, 1.0, 1.0, 1.0, 1.0, 1.0, 1.0, 1.0, 1.0, 1.0, 1.0, 1.0, 1.0, 1.0, 1.0, 1.0, 1.0, 1.0, 1.0, 1.0, 1.0, 1.0, 1.0, 1.0, 1.0, 1.0, 1.0, 1.0, 1.0, 1.0, 1.0, 1.0, 1.0, 1.0, 1.0, 1.0, 1.0, 1.0, 1.0, 1.0, 1.0, 1.0, 1.0, 1.0, 1.0, 1.0, 1.0, 1.0, 1.0, 1.0, 1.0, 1.0, 1.0, 1.0, 1.0, 1.0, 1.0, 1.0, 1.0, 1.0, 1.0, 1.0, 1.0, 1.0, 1.0, 1.0, 1.0, 1.0, 1.0, 1.0, 1.0, 1.0, 1.0, 1.0, 1.0, 1.0, 1.0, 1.0, 1.0, 1.0, 1.0, 1.0, 1.0, 1.0, 1.0, 1.0, 1.0, 1.0, 1.0, 1.0, 1.0, 1.0, 1.0, 1.0, 1.0, 1.0, 1.0, 1.0, 1.0, 1.0, 1.0, 1.0, 1.0, 1.0, 1.0, 1.0, 1.0, 1.0, 1.0, 1.0, 1.0, 1.0, 1.0, 1.0, 1.0, 1.0, 1.0, 1.0, 1.0, 1.0, 1.0, 1.0, 1.0, 1.0, 1.0, 1.0, 1.0, 1.0, 1.0, 1.0, 1.0, 1.0, 1.0, 1.0, 1.0, 1.0, 1.0, 1.0, 1.0, 1.0, 1.0, 1.0, 1.0, 1.0, 1.0, 1.0, 1.0, 1.0, 1.0, 1.0, 1.0, 1.0, 1.0, 1.0, 1.0, 1.0, 1.0, 1.0, 1.0, 1.0, 1.0, 1.0, 1.0, 1.0, 1.0, 1.0, 1.0, 1.0, 1.0, 1.0, 1.0, 1.0, 1.0, 1.0, 1.0, 1.0, 1.0, 1.0, 1.0, 1.0, 1.0, 1.0, 1.0, 1.0, 1.0, 1.0, 1.0, 1.0, 1.0, 1.0, 1.0, 1.0, 1.0, 1.0, 1.0, 1.0, 1.0, 1.0, 1.0, 1.0, 1.0, 1.0, 1.0, 1.0, 1.0, 1.0, 1.0, 1.0, 1.0, 1.0, 1.0, 1.0, 1.0, 1.0, 1.0, 1.0, 1.0, 1.0, 1.0, 1.0, 1.0, 1.0, 1.0, 1.0, 1.0, 1.0, 1.0, 1.0, 1.0, 1.0, 1.0, 1.0, 1.0, 1.0, 1.0, 1.0, 1.0, 1.0, 1.0, 1.0, 1.0, 1.0, 1.0, 1.0, 1.0, 1.0, 1.0, 1.0, 1.0, 1.0, 1.0, 1.0, 1.0, 1.0, 1.0, 1.0, 1.0, 1.0, 1.0, 1.0, 1.0, 1.0, 1.0, 1.0, 1.0, 1.0, 1.0, 1.0, 1.0, 1.0, 1.0, 1.0, 1.0, 1.0, 1.0, 1.0, 1.0, 1.0, 1.0, 1.0, 1.0, 1.0, 1.0, 1.0, 1.0, 1.0, 1.0, 1.0, 1.0, 1.0, 1.0, 1.0, 1.0, 1.0, 1.0, 1.0, 1.0, 1.0, 1.0, 1.0, 1.0, 1.0, 1.0, 1.0, 1.0, 1.0, 1.0, 1.0, 1.0, 1.0, 1.0, 1.0, 1.0, 1.0, 1.0, 1.0, 1.0, 1.0, 1.0, 1.0, 1.0, 1.0, 1.0, 1.0, 1.0, 1.0, 1.0, 1.0, 1.0, 1.0, 1.0, 1.0, 1.0, 1.0, 1.0, 1.0, 1.0, 1.0, 1.0, 1.0, 1.0, 1.0, 1.0, 1.0, 1.0, 1.0, 1.0, 1.0, 1.0, 1.0, 1.0, 1.0, 1.0, 1.0, 1.0, 1.0, 1.0, 1.0, 1.0, 1.0, 1.0, 1.0, 1.0, 1.0, 1.0, 1.0, 1.0, 1.0, 1.0, 1.0, 1.0, 1.0, 1.0, 1.0, 1.0, 1.0, 1.0, 1.0, 1.0, 1.0, 1.0, 1.0, 1.0, 1.0, 1.0, 1.0, 1.0, 1.0, 1.0, 1.0, 1.0, 1.0, 1.0, 1.0, 1.0, 1.0, 1.0, 1.0, 1.0, 1.0, 1.0, 1.0, 1.0, 1.0, 1.0, 1.0, 1.0, 1.0, 1.0, 1.0, 1.0, 1.0, 1.0, 1.0, 1.0, 1.0, 1.0, 1.0, 1.0, 1.0, 1.0, 1.0, 1.0, 1.0, 1.0, 1.0, 1.0, 1.0, 1.0, 1.0, 1.0, 1.0, 1.0, 1.0, 1.0, 1.0, 1.0, 1.0, 1.0, 1.0, 1.0, 1.0, 1.0, 1.0, 1.0, 1.0, 1.0, 1.0, 1.0, 1.0, 1.0, 1.0, 1.0, 1.0, 1.0, 1.0, 1.0, 1.0, 1.0, 1.0, 1.0, 1.0, 1.0, 1.0, 1.0, 1.0, 1.0, 1.0, 1.0, 1.0, 1.0, 1.0, 1.0, 1.0, 1.0, 1.0, 1.0, 1.0, 1.0, 1.0, 1.0, 1.0, 1.0, 1.0, 1.0, 1.0, 1.0, 1.0, 1.0, 1.0, 1.0, 1.0, 1.0, 1.0, 1.0, 1.0, 1.0, 1.0, 1.0, 1.0, 1.0, 1.0, 1.0, 1.0, 1.0, 1.0, 1.0, 1.0, 1.0, 1.0, 1.0, 1.0, 1.0, 1.0, 1.0, 1.0, 1.0, 1.0, 1.0, 1.0, 1.0, 1.0, 1.0, 1.0, 1.0, 1.0, 1.0, 1.0, 1.0, 1.0, 1.0, 1.0, 1.0, 1.0, 1.0, 1.0, 1.0, 1.0, 1.0, 1.0, 1.0, 1.0, 1.0, 1.0, 1.0, 1.0, 1.0, 1.0, 1.0, 1.0, 1.0, 1.0, 1.0, 1.0, 1.0, 1.0, 1.0, 1.0, 1.0, 1.0, 1.0, 1.0, 1.0, 1.0, 1.0, 1.0, 1.0, 1.0, 1.0, 1.0, 1.0, 1.0, 1.0, 1.0, 1.0, 1.0, 1.0, 1.0, 1.0, 1.0, 1.0, 1.0, 1.0, 1.0, 1.0, 1.0, 1.0, 1.0, 1.0, 1.0, 1.0, 1.0, 1.0, 1.0, 1.0, 1.0, 1.0, 1.0, 1.0, 1.0, 1.0, 1.0, 1.0, 1.0, 1.0, 1.0, 1.0, 1.0, 1.0, 1.0, 1.0, 1.0, 1.0, 1.0, 1.0, 1.0, 1.0, 1.0, 1.0, 1.0, 1.0, 1.0, 1.0, 1.0, 1.0, 1.0, 1.0, 1.0, 1.0, 1.0, 1.0, 1.0, 1.0, 1.0, 1.0, 1.0, 1.0, 1.0, 1.0, 1.0, 1.0, 1.0, 1.0, 1.0, 1.0, 1.0, 1.0, 1.0, 1.0, 1.0, 1.0, 1.0, 1.0, 1.0, 1.0, 1.0, 1.0, 1.0, 1.0, 1.0, 1.0, 1.0, 1.0, 1.0, 1.0, 1.0, 1.0, 1.0, 1.0, 1.0, 1.0, 1.0, 1.0, 1.0, 1.0, 1.0, 1.0, 1.0, 1.0, 1.0, 1.0, 1.0, 1.0, 1.0, 1.0, 1.0, 1.0, 1.0, 1.0, 1.0, 1.0, 1.0, 1.0, 1.0, 1.0, 1.0, 1.0, 1.0, 1.0, 1.0, 1.0, 1.0, 1.0, 1.0, 1.0, 1.0, 1.0, 1.0, 1.0, 1.0, 1.0, 1.0, 1.0, 1.0, 1.0, 1.0, 1.0, 1.0, 1.0, 1.0, 1.0, 1.0, 1.0, 1.0, 1.0, 1.0, 1.0, 1.0, 1.0, 1.0, 1.0, 1.0, 1.0, 1.0, 1.0, 1.0, 1.0, 1.0, 1.0, 1.0, 1.0, 1.0, 1.0, 1.0, 1.0, 1.0, 1.0, 1.0, 1.0, 1.0, 1.0, 1.0, 1.0, 1.0, 1.0, 1.0, 1.0, 1.0, 1.0, 1.0, 1.0, 1.0, 1.0, 1.0, 1.0, 1.0, 1.0, 1.0, 1.0, 1.0, 1.0, 1.0, 1.0, 1.0, 1.0, 1.0, 1.0, 1.0, 1.0, 1.0, 1.0, 1.0, 1.0, 1.0, 1.0, 1.0, 1.0, 1.0, 1.0, 1.0, 1.0, 1.0, 1.0, 1.0, 1.0, 1.0, 1.0, 1.0, 1.0, 1.0, 1.0, 1.0, 1.0, 1.0, 1.0, 1.0, 1.0, 1.0, 1.0, 1.0, 1.0, 1.0, 1.0, 1.0, 1.0, 1.0, 1.0, 1.0, 1.0, 1.0, 1.0, 1.0, 1.0, 1.0, 1.0, 1.0, 1.0, 1.0, 1.0, 1.0, 1.0, 1.0, 1.0, 1.0, 1.0, 1.0, 1.0, 1.0, 1.0, 1.0, 1.0, 1.0, 1.0, 1.0, 1.0, 1.0, 1.0, 1.0, 1.0, 1.0, 1.0, 1.0, 1.0, 1.0, 1.0, 1.0, 1.0, 1.0, 1.0, 1.0, 1.0, 1.0, 1.0, 1.0, 1.0, 1.0, 1.0, 1.0, 1.0, 1.0, 1.0, 1.0, 1.0, 1.0, 1.0, 1.0, 1.0, 1.0, 1.0, 1.0, 1.0, 1.0, 1.0, 1.0, 1.0, 1.0, 1.0, 1.0, 1.0, 1.0, 1.0, 1.0, 1.0, 1.0, 1.0, 1.0, 1.0, 1.0, 1.0, 1.0, 1.0, 1.0, 1.0, 1.0, 1.0, 1.0, 1.0, 1.0, 1.0, 1.0, 1.0, 1.0, 1.0, 1.0, 1.0, 1.0, 1.0, 1.0, 1.0, 1.0, 1.0, 1.0, 1.0, 1.0, 1.0, 1.0, 1.0, 1.0, 1.0, 1.0, 1.0, 1.0, 1.0, 1.0, 1.0, 1.0, 1.0, 1.0, 1.0, 1.0, 1.0, 1.0, 1.0, 1.0, 1.0, 1.0, 1.0, 1.0, 1.0, 1.0, 1.0, 1.0, 1.0, 1.0, 1.0, 1.0, 1.0, 1.0, 1.0, 1.0, 1.0, 1.0, 1.0, 1.0, 1.0, 1.0, 1.0, 1.0, 1.0, 1.0, 1.0, 1.0, 1.0, 1.0, 1.0, 1.0, 1.0, 1.0, 1.0, 1.0, 1.0, 1.0, 1.0, 1.0, 1.0, 1.0, 1.0, 1.0, 1.0, 1.0, 1.0, 1.0, 1.0, 1.0, 1.0, 1.0, 1.0, 1.0, 1.0, 1.0, 1.0, 1.0, 1.0, 1.0, 1.0, 1.0, 1.0, 1.0, 1.0, 1.0, 1.0, 1.0, 1.0, 1.0, 1.0, 1.0, 1.0, 1.0, 1.0, 1.0, 1.0, 1.0, 1.0, 1.0, 1.0, 1.0, 1.0, 1.0, 1.0, 1.0, 1.0, 1.0, 1.0, 1.0, 1.0, 1.0, 1.0, 1.0, 1.0, 1.0, 1.0, 1.0, 1.0, 1.0, 1.0, 1.0, 1.0, 1.0, 1.0, 1.0, 1.0, 1.0, 1.0, 1.0, 1.0, 1.0, 1.0, 1.0, 1.0, 1.0, 1.0, 1.0, 1.0, 1.0, 1.0, 1.0, 1.0, 1.0, 1.0, 1.0, 1.0, 1.0, 1.0, 1.0, 1.0, 1.0, 1.0, 1.0, 1.0, 1.0, 1.0, 1.0, 1.0, 1.0, 1.0, 1.0, 1.0, 1.0, 1.0, 1.0, 1.0, 1.0, 1.0, 1.0, 1.0, 1.0, 1.0, 1.0, 1.0, 1.0, 1.0, 1.0, 1.0, 1.0, 1.0, 1.0, 1.0, 1.0, 1.0, 1.0, 1.0, 1.0, 1.0, 1.0, 1.0, 1.0, 1.0, 1.0, 1.0, 1.0, 1.0, 1.0, 1.0, 1.0, 1.0, 1.0, 1.0, 1.0, 1.0, 1.0, 1.0, 1.0, 1.0, 1.0, 1.0, 1.0, 1.0, 1.0, 1.0, 1.0, 1.0, 1.0, 1.0, 1.0, 1.0, 1.0, 1.0, 1.0, 1.0, 1.0, 1.0, 1.0, 1.0, 1.0, 1.0, 1.0, 1.0, 1.0, 1.0, 1.0, 1.0, 1.0, 1.0, 1.0, 1.0, 1.0, 1.0, 1.0, 1.0, 1.0, 1.0, 1.0, 1.0, 1.0, 1.0, 1.0, 1.0, 1.0, 1.0, 1.0, 1.0, 1.0, 1.0, 1.0, 1.0, 1.0, 1.0, 1.0, 1.0, 1.0, 1.0, 1.0, 1.0, 1.0, 1.0, 1.0, 1.0, 1.0, 1.0, 1.0, 1.0, 1.0, 1.0, 1.0, 1.0, 1.0, 1.0, 1.0, 1.0, 1.0, 1.0, 1.0, 1.0, 1.0, 1.0, 1.0, 1.0, 1.0, 1.0, 1.0, 1.0, 1.0, 1.0, 1.0, 1.0, 1.0, 1.0, 1.0, 1.0, 1.0, 1.0, 1.0, 1.0, 1.0, 1.0, 1.0, 1.0, 1.0, 1.0, 1.0, 1.0, 1.0, 1.0, 1.0, 1.0, 1.0, 1.0, 1.0, 1.0, 1.0, 1.0, 1.0, 1.0, 1.0, 1.0, 1.0, 1.0, 1.0, 1.0, 1.0, 1.0, 1.0, 1.0, 1.0, 1.0, 1.0, 1.0, 1.0, 1.0, 1.0, 1.0, 1.0, 1.0, 1.0, 1.0, 1.0, 1.0, 1.0, 1.0, 1.0, 1.0, 1.0, 1.0, 1.0, 1.0, 1.0, 1.0, 1.0, 1.0, 1.0, 1.0, 1.0, 1.0, 1.0, 1.0, 1.0, 1.0, 1.0, 1.0, 1.0, 1.0, 1.0, 1.0, 1.0, 1.0, 1.0, 1.0, 1.0, 1.0, 1.0, 1.0, 1.0, 1.0, 1.0, 1.0, 1.0, 1.0, 1.0, 1.0, 1.0, 1.0, 1.0, 1.0, 1.0, 1.0, 1.0, 1.0, 1.0, 1.0, 1.0, 1.0, 1.0, 1.0, 1.0, 1.0, 1.0, 1.0, 1.0, 1.0, 1.0, 1.0, 1.0, 1.0, 1.0, 1.0, 1.0, 1.0, 1.0, 1.0, 1.0, 1.0, 1.0, 1.0, 1.0, 1.0, 1.0, 1.0, 1.0, 1.0, 1.0, 1.0, 1.0, 1.0, 1.0, 1.0, 1.0, 1.0, 1.0, 1.0, 1.0, 1.0, 1.0, 1.0, 1.0, 1.0, 1.0, 1.0, 1.0, 1.0, 1.0, 1.0, 1.0, 1.0, 1.0, 1.0, 1.0, 1.0, 1.0, 1.0, 1.0, 1.0, 1.0, 1.0, 1.0, 1.0, 1.0, 1.0, 1.0, 1.0, 1.0, 1.0, 1.0, 1.0, 1.0, 1.0, 1.0, 1.0, 1.0, 1.0, 1.0, 1.0, 1.0, 1.0, 1.0, 1.0, 1.0, 1.0, 1.0, 1.0, 1.0, 1.0, 1.0, 1.0, 1.0, 1.0, 1.0, 1.0, 1.0, 1.0, 1.0, 1.0, 1.0, 1.0, 1.0, 1.0, 1.0, 1.0, 1.0, 1.0, 1.0, 1.0, 1.0, 1.0, 1.0, 1.0, 1.0, 1.0, 1.0, 1.0, 1.0, 1.0, 1.0, 1.0, 1.0, 1.0, 1.0, 1.0, 1.0, 1.0, 1.0, 1.0, 1.0, 1.0, 1.0, 1.0, 1.0, 1.0, 1.0, 1.0, 1.0, 1.0, 1.0, 1.0, 1.0, 1.0, 1.0, 1.0, 1.0, 1.0, 1.0, 1.0, 1.0, 1.0, 1.0, 1.0, 1.0, 1.0, 1.0, 1.0, 1.0, 1.0, 1.0, 1.0, 1.0, 1.0, 1.0, 1.0, 1.0, 1.0, 1.0, 1.0, 1.0, 1.0, 1.0, 1.0, 1.0, 1.0, 1.0, 1.0, 1.0, 1.0, 1.0, 1.0, 1.0, 1.0, 1.0, 1.0, 1.0, 1.0, 1.0, 1.0, 1.0, 1.0, 1.0, 1.0, 1.0, 1.0, 1.0, 1.0, 1.0, 1.0, 1.0, 1.0, 1.0, 1.0, 1.0, 1.0, 1.0, 1.0, 1.0, 1.0, 1.0, 1.0, 1.0, 1.0, 1.0, 1.0, 1.0, 1.0, 1.0, 1.0, 1.0, 1.0, 1.0, 1.0, 1.0, 1.0, 1.0, 1.0, 1.0, 1.0, 1.0, 1.0, 1.0, 1.0, 1.0, 1.0, 1.0, 1.0, 1.0, 1.0, 1.0, 1.0, 1.0, 1.0, 1.0, 1.0, 1.0, 1.0, 1.0, 1.0, 1.0, 1.0, 1.0, 1.0, 1.0, 1.0, 1.0, 1.0, 1.0, 1.0, 1.0, 1.0, 1.0, 1.0, 1.0, 1.0, 1.0, 1.0, 1.0, 1.0, 1.0, 1.0, 1.0, 1.0, 1.0, 1.0, 1.0, 1.0, 1.0, 1.0, 1.0, 1.0, 1.0, 1.0, 1.0, 1.0, 1.0, 1.0, 1.0, 1.0, 1.0, 1.0, 1.0, 1.0, 1.0, 1.0, 1.0, 1.0, 1.0, 1.0, 1.0, 1.0, 1.0, 1.0, 1.0, 1.0, 1.0, 1.0, 1.0, 1.0, 1.0, 1.0, 1.0, 1.0, 1.0, 1.0, 1.0, 1.0, 1.0, 1.0, 1.0, 1.0, 1.0, 1.0, 1.0, 1.0, 1.0, 1.0, 1.0, 1.0, 1.0, 1.0, 1.0, 1.0, 1.0, 1.0, 1.0, 1.0, 1.0, 1.0, 1.0, 1.0, 1.0, 1.0, 1.0, 1.0, 1.0, 1.0, 1.0, 1.0, 1.0, 1.0, 1.0, 1.0, 1.0, 1.0, 1.0, 1.0, 1.0, 1.0, 1.0, 1.0, 1.0, 1.0, 1.0, 1.0, 1.0, 1.0, 1.0, 1.0, 1.0, 1.0, 1.0, 1.0, 1.0, 1.0, 1.0, 1.0, 1.0, 1.0, 1.0, 1.0, 1.0, 1.0, 1.0, 1.0, 1.0, 1.0, 1.0, 1.0, 1.0, 1.0, 1.0, 1.0, 1.0, 1.0, 1.0, 1.0, 1.0, 1.0, 1.0, 1.0, 1.0, 1.0, 1.0, 1.0, 1.0, 1.0, 1.0, 1.0, 1.0, 1.0, 1.0, 1.0, 1.0, 1.0, 1.0, 1.0, 1.0, 1.0, 1.0, 1.0, 1.0, 1.0, 1.0, 1.0, 1.0, 1.0, 1.0, 1.0, 1.0, 1.0, 1.0, 1.0, 1.0, 1.0, 1.0, 1.0, 1.0, 1.0, 1.0, 1.0, 1.0, 1.0, 1.0, 1.0, 1.0, 1.0, 1.0, 1.0, 1.0, 1.0, 1.0, 1.0, 1.0, 1.0, 1.0, 1.0, 1.0, 1.0, 1.0, 1.0, 1.0, 1.0, 1.0, 1.0, 1.0, 1.0, 1.0, 1.0, 1.0, 1.0, 1.0, 1.0, 1.0, 1.0, 1.0, 1.0, 1.0, 1.0, 1.0, 1.0, 1.0, 1.0, 1.0, 1.0, 1.0, 1.0, 1.0, 1.0, 1.0, 1.0, 1.0, 1.0, 1.0, 1.0, 1.0, 1.0, 1.0, 1.0, 1.0, 1.0, 1.0, 1.0, 1.0, 1.0, 1.0, 1.0, 1.0, 1.0, 1.0, 1.0, 1.0, 1.0, 1.0, 1.0, 1.0, 1.0, 1.0, 1.0, 1.0, 1.0, 1.0, 1.0, 1.0, 1.0, 1.0, 1.0, 1.0, 1.0, 1.0, 1.0, 1.0, 1.0, 1.0, 1.0, 1.0, 1.0, 1.0, 1.0, 1.0, 1.0, 1.0, 1.0, 1.0, 1.0, 1.0, 1.0, 1.0, 1.0, 1.0, 1.0, 1.0, 1.0, 1.0, 1.0, 1.0, 1.0, 1.0, 1.0, 1.0, 1.0, 1.0, 1.0, 1.0, 1.0, 1.0, 1.0, 1.0, 1.0, 1.0, 1.0, 1.0, 1.0, 1.0, 1.0, 1.0, 1.0, 1.0, 1.0, 1.0, 1.0, 1.0, 1.0, 1.0, 1.0, 1.0, 1.0, 1.0, 1.0, 1.0, 1.0, 1.0, 1.0, 1.0, 1.0, 1.0, 1.0, 1.0, 1.0, 1.0, 1.0, 1.0, 1.0, 1.0, 1.0, 1.0, 1.0, 1.0, 1.0, 1.0, 1.0, 1.0, 1.0, 1.0, 1.0, 1.0, 1.0, 1.0, 1.0, 1.0, 1.0, 1.0, 1.0, 1.0, 1.0, 1.0, 1.0, 1.0, 1.0, 1.0, 1.0, 1.0, 1.0, 1.0, 1.0, 1.0, 1.0, 1.0, 1.0, 1.0, 1.0, 1.0, 1.0, 1.0, 1.0, 1.0, 1.0, 1.0, 1.0, 1.0, 1.0, 1.0, 1.0, 1.0, 1.0, 1.0, 1.0, 1.0, 1.0, 1.0, 1.0, 1.0, 1.0, 1.0, 1.0, 1.0, 1.0, 1.0, 1.0, 1.0, 1.0, 1.0, 1.0, 1.0, 1.0, 1.0, 1.0, 1.0, 1.0, 1.0, 1.0, 1.0, 1.0, 1.0, 1.0, 1.0, 1.0, 1.0, 1.0, 1.0, 1.0, 1.0, 1.0, 1.0, 1.0, 1.0, 1.0, 1.0, 1.0, 1.0, 1.0, 1.0, 1.0, 1.0, 1.0, 1.0, 1.0, 1.0, 1.0, 1.0, 1.0, 1.0, 1.0, 1.0, 1.0, 1.0, 1.0, 1.0, 1.0, 1.0, 1.0, 1.0, 1.0, 1.0, 1.0, 1.0, 1.0, 1.0, 1.0, 1.0, 1.0, 1.0, 1.0, 1.0, 1.0, 1.0, 1.0, 1.0, 1.0, 1.0, 1.0, 1.0, 1.0, 1.0, 1.0, 1.0, 1.0, 1.0, 1.0, 1.0, 1.0, 1.0, 1.0, 1.0, 1.0, 1.0, 1.0, 1.0, 1.0, 1.0, 1.0, 1.0, 1.0, 1.0, 1.0, 1.0, 1.0, 1.0, 1.0, 1.0, 1.0, 1.0, 1.0, 1.0, 1.0, 1.0, 1.0, 1.0, 1.0, 1.0, 1.0, 1.0, 1.0, 1.0, 1.0, 1.0, 1.0, 1.0, 1.0, 1.0, 1.0, 1.0, 1.0, 1.0, 1.0, 1.0, 1.0, 1.0, 1.0, 1.0, 1.0, 1.0, 1.0, 1.0, 1.0, 1.0, 1.0, 1.0, 1.0, 1.0, 1.0, 1.0, 1.0, 1.0, 1.0, 1.0, 1.0, 1.0, 1.0, 1.0, 1.0, 1.0, 1.0, 1.0, 1.0, 1.0, 1.0, 1.0, 1.0, 1.0, 1.0, 1.0, 1.0, 1.0, 1.0, 1.0, 1.0, 1.0, 1.0, 1.0, 1.0, 1.0, 1.0, 1.0, 1.0, 1.0, 1.0, 1.0, 1.0, 1.0, 1.0, 1.0, 1.0, 1.0, 1.0, 1.0, 1.0, 1.0, 1.0, 1.0, 1.0, 1.0, 1.0, 1.0, 1.0, 1.0, 1.0, 1.0, 1.0, 1.0, 1.0, 1.0, 1.0, 1.0, 1.0, 1.0, 1.0, 1.0, 1.0, 1.0, 1.0, 1.0, 1.0, 1.0, 1.0, 1.0, 1.0, 1.0, 1.0, 1.0, 1.0, 1.0, 1.0, 1.0, 1.0, 1.0, 1.0, 1.0, 1.0, 1.0, 1.0, 1.0, 1.0, 1.0, 1.0, 1.0, 1.0, 1.0, 1.0, 1.0, 1.0, 1.0, 1.0, 1.0, 1.0, 1.0, 1.0, 1.0, 1.0, 1.0, 1.0, 1.0, 1.0, 1.0, 1.0, 1.0, 1.0, 1.0, 1.0, 1.0, 1.0, 1.0, 1.0, 1.0, 1.0, 1.0, 1.0, 1.0, 1.0, 1.0, 1.0, 1.0, 1.0, 1.0, 1.0, 1.0, 1.0, 1.0, 1.0, 1.0, 1.0, 1.0, 1.0, 1.0, 1.0, 1.0, 1.0, 1.0, 1.0, 1.0, 1.0, 1.0, 1.0, 1.0, 1.0, 1.0, 1.0, 1.0, 1.0, 1.0, 1.0, 1.0, 1.0, 1.0, 1.0, 1.0, 1.0, 1.0, 1.0, 1.0, 1.0, 1.0, 1.0, 1.0, 1.0, 1.0, 1.0, 1.0, 1.0, 1.0, 1.0, 1.0, 1.0, 1.0, 1.0, 1.0, 1.0, 1.0, 1.0, 1.0, 1.0, 1.0, 1.0, 1.0, 1.0, 1.0, 1.0, 1.0, 1.0, 1.0, 1.0, 1.0, 1.0, 1.0, 1.0, 1.0, 1.0, 1.0, 1.0, 1.0, 1.0, 1.0, 1.0, 1.0, 1.0, 1.0, 1.0, 1.0, 1.0, 1.0, 1.0, 1.0, 1.0, 1.0, 1.0, 1.0, 1.0, 1.0, 1.0, 1.0, 1.0, 1.0, 1.0, 1.0, 1.0, 1.0, 1.0, 1.0, 1.0, 1.0, 1.0, 1.0, 1.0, 1.0, 1.0, 1.0, 1.0, 1.0, 1.0, 1.0, 1.0, 1.0, 1.0, 1.0, 1.0, 1.0, 1.0, 1.0, 1.0, 1.0, 1.0, 1.0, 1.0, 1.0, 1.0, 1.0, 1.0, 1.0, 1.0, 1.0, 1.0, 1.0, 1.0, 1.0, 1.0, 1.0, 1.0, 1.0, 1.0, 1.0, 1.0, 1.0, 1.0, 1.0, 1.0, 1.0, 1.0, 1.0, 1.0, 1.0, 1.0, 1.0, 1.0, 1.0, 1.0, 1.0, 1.0, 1.0, 1.0, 1.0, 1.0, 1.0, 1.0, 1.0, 1.0, 1.0, 1.0, 1.0, 1.0, 1.0, 1.0, 1.0, 1.0, 1.0, 1.0, 1.0, 1.0, 1.0, 1.0, 1.0, 1.0, 1.0, 1.0, 1.0, 1.0, 1.0, 1.0, 1.0, 1.0, 1.0, 1.0, 1.0, 1.0, 1.0, 1.0, 1.0, 1.0, 1.0, 1.0, 1.0, 1.0, 1.0, 1.0, 1.0, 1.0, 1.0, 1.0, 1.0, 1.0, 1.0, 1.0, 1.0, 1.0, 1.0, 1.0, 1.0, 1.0, 1.0, 1.0, 1.0, 1.0, 1.0, 1.0, 1.0, 1.0, 1.0, 1.0, 1.0, 1.0, 1.0, 1.0, 1.0, 1.0, 1.0, 1.0, 1.0, 1.0, 1.0, 1.0, 1.0, 1.0, 1.0, 1.0, 1.0, 1.0, 1.0, 1.0, 1.0, 1.0, 1.0, 1.0, 1.0, 1.0, 1.0, 1.0, 1.0, 1.0, 1.0, 1.0, 1.0, 1.0, 1.0, 1.0, 1.0, 1.0, 1.0, 1.0, 1.0, 1.0, 1.0, 1.0, 1.0, 1.0, 1.0, 1.0, 1.0, 1.0, 1.0, 1.0, 1.0, 1.0, 1.0, 1.0, 1.0, 1.0, 1.0, 1.0, 1.0, 1.0, 1.0, 1.0, 1.0, 1.0, 1.0, 1.0, 1.0, 1.0, 1.0, 1.0, 1.0, 1.0, 1.0, 1.0, 1.0, 1.0, 1.0, 1.0, 1.0, 1.0, 1.0, 1.0, 1.0, 1.0, 1.0, 1.0, 1.0, 1.0, 1.0, 1.0, 1.0, 1.0, 1.0, 1.0, 1.0, 1.0, 1.0, 1.0, 1.0, 1.0, 1.0, 1.0, 1.0, 1.0, 1.0, 1.0, 1.0, 1.0, 1.0, 1.0, 1.0, 1.0, 1.0, 1.0, 1.0, 1.0, 1.0, 1.0, 1.0, 1.0, 1.0, 1.0, 1.0, 1.0, 1.0, 1.0, 1.0, 1.0, 1.0, 1.0, 1.0, 1.0, 1.0, 1.0, 1.0, 1.0, 1.0, 1.0, 1.0, 1.0, 1.0, 1.0, 1.0, 1.0, 1.0, 1.0, 1.0, 1.0, 1.0, 1.0, 1.0, 1.0, 1.0, 1.0, 1.0, 1.0, 1.0, 1.0, 1.0, 1.0, 1.0, 1.0, 1.0, 1.0, 1.0, 1.0, 1.0, 1.0, 1.0, 1.0, 1.0, 1.0, 1.0, 1.0, 1.0, 1.0, 1.0, 1.0, 1.0, 1.0, 1.0, 1.0, 1.0, 1.0, 1.0, 1.0, 1.0, 1.0, 1.0, 1.0, 1.0, 1.0, 1.0, 1.0, 1.0, 1.0, 1.0, 1.0, 1.0, 1.0, 1.0, 1.0, 1.0, 1.0, 1.0, 1.0, 1.0, 1.0, 1.0, 1.0, 1.0, 1.0, 1.0, 1.0, 1.0, 1.0, 1.0, 1.0, 1.0, 1.0, 1.0, 1.0, 1.0, 1.0, 1.0, 1.0, 1.0, 1.0, 1.0, 1.0, 1.0, 1.0, 1.0, 1.0, 1.0, 1.0, 1.0, 1.0, 1.0, 1.0, 1.0, 1.0, 1.0, 1.0, 1.0, 1.0, 1.0, 1.0, 1.0, 1.0, 1.0, 1.0, 1.0, 1.0, 1.0, 1.0, 1.0, 1.0, 1.0, 1.0, 1.0, 1.0, 1.0, 1.0, 1.0, 1.0, 1.0, 1.0, 1.0, 1.0, 1.0, 1.0, 1.0, 1.0, 1.0, 1.0, 1.0, 1.0, 1.0, 1.0, 1.0, 1.0, 1.0, 1.0, 1.0, 1.0, 1.0, 1.0, 1.0, 1.0, 1.0, 1.0, 1.0, 1.0, 1.0, 1.0, 1.0, 1.0, 1.0, 1.0, 1.0, 1.0, 1.0, 1.0, 1.0, 1.0, 1.0, 1.0, 1.0, 1.0, 1.0, 1.0, 1.0, 1.0, 1.0, 1.0, 1.0, 1.0, 1.0, 1.0, 1.0, 1.0, 1.0, 1.0, 1.0, 1.0, 1.0, 1.0, 1.0, 1.0, 1.0, 1.0, 1.0, 1.0, 1.0, 1.0, 1.0, 1.0, 1.0, 1.0, 1.0, 1.0, 1.0, 1.0, 1.0, 1.0, 1.0, 1.0, 1.0, 1.0, 1.0, 1.0, 1.0, 1.0, 1.0, 1.0, 1.0, 1.0, 1.0, 1.0, 1.0, 1.0, 1.0, 1.0, 1.0, 1.0, 1.0, 1.0, 1.0, 1.0, 1.0, 1.0, 1.0, 1.0, 1.0, 1.0, 1.0, 1.0, 1.0, 1.0, 1.0, 1.0, 1.0, 1.0, 1.0, 1.0, 1.0, 1.0, 1.0, 1.0, 1.0, 1.0, 1.0, 1.0, 1.0, 1.0, 1.0, 1.0, 1.0, 1.0, 1.0, 1.0, 1.0, 1.0, 1.0, 1.0, 1.0, 1.0, 1.0, 1.0, 1.0, 1.0, 1.0, 1.0, 1.0, 1.0, 1.0, 1.0, 1.0, 1.0, 1.0, 1.0, 1.0, 1.0, 1.0, 1.0, 1.0, 1.0, 1.0, 1.0, 1.0, 1.0, 1.0, 1.0, 1.0, 1.0, 1.0, 1.0, 1.0, 1.0, 1.0, 1.0, 1.0, 1.0, 1.0, 1.0, 1.0, 1.0, 1.0, 1.0, 1.0, 1.0, 1.0, 1.0, 1.0, 1.0, 1.0, 1.0, 1.0, 1.0, 1.0, 1.0, 1.0, 1.0, 1.0, 1.0, 1.0, 1.0, 1.0, 1.0, 1.0, 1.0, 1.0, 1.0, 1.0, 1.0, 1.0, 1.0, 1.0, 1.0, 1.0, 1.0, 1.0, 1.0, 1.0, 1.0, 1.0, 1.0, 1.0, 1.0, 1.0, 1.0, 1.0, 1.0, 1.0, 1.0, 1.0, 1.0, 1.0, 1.0, 1.0, 1.0, 1.0, 1.0, 1.0, 1.0, 1.0, 1.0, 1.0, 1.0, 1.0, 1.0, 1.0, 1.0, 1.0, 1.0, 1.0, 1.0, 1.0, 1.0, 1.0, 1.0, 1.0, 1.0, 1.0, 1.0, 1.0, 1.0, 1.0, 1.0, 1.0, 1.0, 1.0, 1.0, 1.0, 1.0, 1.0, 1.0, 1.0, 1.0, 1.0, 1.0, 1.0, 1.0, 1.0, 1.0, 1.0, 1.0, 1.0, 1.0, 1.0, 1.0, 1.0, 1.0, 1.0, 1.0, 1.0, 1.0, 1.0, 1.0, 1.0, 1.0, 1.0, 1.0, 1.0, 1.0, 1.0, 1.0, 1.0, 1.0, 1.0, 1.0, 1.0, 1.0, 1.0, 1.0, 1.0, 1.0, 1.0, 1.0, 1.0, 1.0, 1.0, 1.0, 1.0, 1.0, 1.0, 1.0, 1.0, 1.0, 1.0, 1.0, 1.0, 1.0, 1.0, 1.0, 1.0, 1.0, 1.0, 1.0, 1.0, 1.0, 1.0, 1.0, 1.0, 1.0, 1.0, 1.0, 1.0, 1.0, 1.0, 1.0, 1.0, 1.0, 1.0, 1.0, 1.0, 1.0, 1.0, 1.0, 1.0, 1.0, 1.0, 1.0, 1.0, 1.0, 1.0, 1.0, 1.0, 1.0, 1.0, 1.0, 1.0, 1.0, 1.0, 1.0, 1.0, 1.0, 1.0, 1.0, 1.0, 1.0, 1.0, 1.0, 1.0, 1.0, 1.0, 1.0, 1.0, 1.0, 1.0, 1.0, 1.0, 1.0, 1.0, 1.0, 1.0, 1.0, 1.0, 1.0, 1.0, 1.0, 1.0, 1.0, 1.0, 1.0, 1.0, 1.0, 1.0, 1.0, 1.0, 1.0, 1.0, 1.0, 1.0, 1.0, 1.0, 1.0, 1.0, 1.0, 1.0, 1.0, 1.0, 1.0, 1.0, 1.0, 1.0, 1.0, 1.0, 1.0, 1.0, 1.0, 1.0, 1.0, 1.0, 1.0, 1.0, 1.0, 1.0, 1.0, 1.0, 1.0, 1.0, 1.0, 1.0, 1.0, 1.0, 1.0, 1.0, 1.0, 1.0, 1.0, 1.0, 1.0, 1.0, 1.0, 1.0, 1.0, 1.0, 1.0, 1.0, 1.0, 1.0, 1.0, 1.0, 1.0, 1.0, 1.0, 1.0, 1.0, 1.0, 1.0, 1.0, 1.0, 1.0, 1.0, 1.0, 1.0, 1.0, 1.0, 1.0, 1.0, 1.0, 1.0, 1.0, 1.0, 1.0, 1.0, 1.0, 1.0, 1.0, 1.0, 1.0, 1.0, 1.0, 1.0, 1.0, 1.0, 1.0, 1.0, 1.0, 1.0, 1.0, 1.0, 1.0, 1.0, 1.0, 1.0, 1.0, 1.0, 1.0, 1.0, 1.0, 1.0, 1.0, 1.0, 1.0, 1.0, 1.0, 1.0, 1.0, 1.0, 1.0, 1.0, 1.0, 1.0, 1.0, 1.0, 1.0, 1.0, 1.0, 1.0, 1.0, 1.0, 1.0, 1.0, 1.0, 1.0, 1.0, 1.0, 1.0, 1.0, 1.0, 1.0, 1.0, 1.0, 1.0, 1.0, 1.0, 1.0, 1.0, 1.0, 1.0, 1.0, 1.0, 1.0, 1.0, 1.0, 1.0, 1.0, 1.0, 1.0, 1.0, 1.0, 1.0, 1.0, 1.0, 1.0, 1.0, 1.0, 1.0, 1.0, 1.0, 1.0, 1.0, 1.0, 1.0, 1.0, 1.0, 1.0, 1.0, 1.0, 1.0, 1.0, 1.0, 1.0, 1.0, 1.0, 1.0, 1.0, 1.0, 1.0, 1.0, 1.0, 1.0, 1.0, 1.0, 1.0, 1.0, 1.0, 1.0, 1.0, 1.0, 1.0, 1.0, 1.0, 1.0, 1.0, 1.0, 1.0, 1.0, 1.0, 1.0, 1.0, 1.0, 1.0, 1.0, 1.0, 1.0, 1.0, 1.0, 1.0, 1.0, 1.0, 1.0, 1.0, 1.0, 1.0, 1.0, 1.0, 1.0, 1.0, 1.0, 1.0, 1.0, 1.0, 1.0, 1.0, 1.0, 1.0, 1.0, 1.0, 1.0, 1.0, 1.0, 1.0, 1.0, 1.0, 1.0, 1.0, 1.0, 1.0, 1.0, 1.0, 1.0, 1.0, 1.0, 1.0, 1.0, 1.0, 1.0, 1.0, 1.0, 1.0, 1.0, 1.0, 1.0, 1.0, 1.0, 1.0, 1.0, 1.0, 1.0, 1.0, 1.0, 1.0, 1.0, 1.0, 1.0, 1.0, 1.0, 1.0, 1.0, 1.0, 1.0, 1.0, 1.0, 1.0, 1.0, 1.0, 1.0, 1.0, 1.0, 1.0, 1.0, 1.0, 1.0, 1.0, 1.0, 1.0, 1.0, 1.0, 1.0, 1.0, 1.0, 1.0, 1.0, 1.0, 1.0, 1.0, 1.0, 1.0, 1.0, 1.0, 1.0, 1.0, 1.0, 1.0, 1.0, 1.0, 1.0, 1.0, 1.0, 1.0, 1.0, 1.0, 1.0, 1.0, 1.0, 1.0, 1.0, 1.0, 1.0, 1.0, 1.0, 1.0, 1.0, 1.0, 1.0, 1.0, 1.0, 1.0, 1.0, 1.0, 1.0, 1.0, 1.0, 1.0, 1.0, 1.0, 1.0, 1.0, 1.0, 1.0, 1.0, 1.0, 1.0, 1.0, 1.0, 1.0, 1.0, 1.0, 1.0, 1.0, 1.0, 1.0, 1.0, 1.0, 1.0, 1.0, 1.0, 1.0, 1.0, 1.0, 1.0, 1.0, 1.0, 1.0, 1.0, 1.0, 1.0, 1.0, 1.0, 1.0, 1.0, 1.0, 1.0, 1.0, 1.0, 1.0, 1.0, 1.0, 1.0, 1.0, 1.0, 1.0, 1.0, 1.0, 1.0, 1.0, 1.0, 1.0, 1.0, 1.0, 1.0, 1.0, 1.0, 1.0, 1.0, 1.0, 1.0, 1.0, 1.0, 1.0, 1.0, 1.0, 1.0, 1.0, 1.0, 1.0, 1.0, 1.0, 1.0, 1.0, 1.0, 1.0, 1.0, 1.0, 1.0, 1.0, 1.0, 1.0, 1.0, 1.0, 1.0, 1.0, 1.0, 1.0, 1.0, 1.0, 1.0, 1.0, 1.0, 1.0, 1.0, 1.0, 1.0, 1.0, 1.0, 1.0, 1.0, 1.0, 1.0, 1.0, 1.0, 1.0, 1.0, 1.0, 1.0, 1.0, 1.0, 1.0, 1.0, 1.0, 1.0, 1.0, 1.0, 1.0, 1.0, 1.0, 1.0, 1.0, 1.0, 1.0, 1.0, 1.0, 1.0, 1.0, 1.0, 1.0, 1.0, 1.0, 1.0, 1.0, 1.0, 1.0, 1.0, 1.0, 1.0, 1.0, 1.0, 1.0, 1.0, 1.0, 1.0, 1.0, 1.0, 1.0, 1.0, 1.0, 1.0, 1.0, 1.0, 1.0])
me_ico__001.update()

# ---- objects
ob_light = bpy.data.objects.new('Light', light_light)
ob_camera = bpy.data.objects.new('Camera', cam_camera)
ob_shield01 = bpy.data.objects.new('Shield01', me_ico__001)

# ---- transforms, parenting, visibility, modifiers, constraints
ob_light.location = (4.076, 1.005, 5.904)
ob_light.rotation_euler = (0.6503, 0.05522, 1.866)
ob_light.lock_rotations_4d = False
ob_light.empty_display_type = 'ARROWS'
ob_light.color = (0.0, 0.0, 0.0, 0.0)
ob_light.lineart.crease_threshold = 0.0
ob_camera.location = (7.359, -6.926, 4.958)
ob_camera.rotation_euler = (1.109, 0.0, 0.8149)
ob_camera.lock_rotations_4d = False
ob_camera.empty_display_type = 'ARROWS'
ob_camera.color = (0.0, 0.0, 0.0, 0.0)
ob_camera.display_type = 'WIRE'
ob_camera.lineart.crease_threshold = 0.0
ob_shield01.location = (0.0, 0.0, 0.0)

# ---- collection membership
col_collection.objects.link(ob_light)
col_collection.objects.link(ob_camera)
col_collection.objects.link(ob_shield01)

# ---- scene / render settings (as saved in the file)
scene.camera = ob_camera
scene.frame_start = 1; scene.frame_end = 250; scene.frame_set(1)
scene.render.engine = 'BLENDER_EEVEE_NEXT'
scene.cycles.sampling_pattern = 'TABULATED_SOBOL'
scene.eevee.ray_tracing_options.trace_max_roughness = 0.0
bpy.context.view_layer.update()
